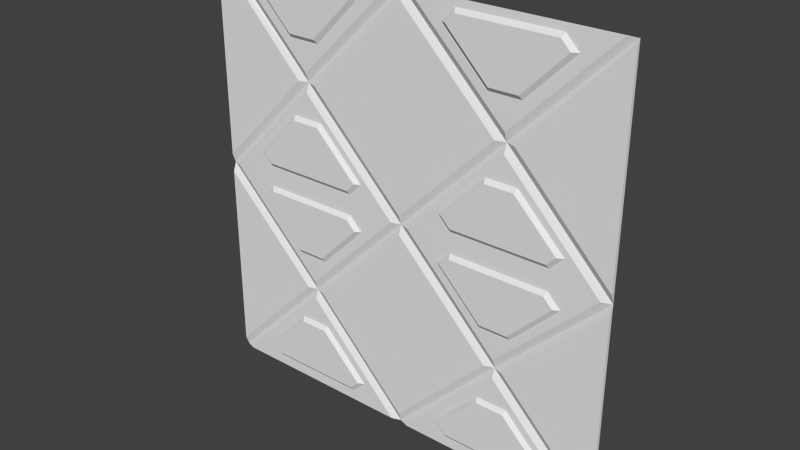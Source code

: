 # Source: sec1_2.blend  (saved by Blender 2.76.0; exported with 4.5.12 LTS)
import bpy
from mathutils import Matrix  # noqa: F401  (used for matrix-valued properties, if any)

bpy.ops.wm.read_factory_settings(use_empty=True)
scene = bpy.context.scene
scene.name = 'Scene'

# ---- collections
col_collection_1 = bpy.data.collections.new('Collection 1'); scene.collection.children.link(col_collection_1)

# ---- materials (node trees are filled in below, after node groups)
mat_sec1_2 = bpy.data.materials.new('sec1_2')
mat_sec1_2.alpha_threshold = 0.0
mat_sec1_2.use_transparent_shadow = False
mat_sec1_2.roughness = 0.5

# ---- material node trees

# ---- world
world_world = bpy.data.worlds.new('World'); scene.world = world_world
world_world.color = (0.05088, 0.05088, 0.05088)
world_world.use_sun_shadow = False
world_world.sun_shadow_jitter_overblur = 0.0
world_world.cycles.sampling_method = 'MANUAL'
world_world.cycles.sample_map_resolution = 256

# ---- meshes
me_sec1_2_triopbump_meshdata = bpy.data.meshes.new('sec1_2_triopbump_meshdata')
me_sec1_2_triopbump_meshdata.from_pydata([(0.9361, 1.3, 0.0771), (1.016, 1.3, 0.1574), (0.7338, 1.3, 0.4398), (0.5413, 1.3, 0.4398), (0.3399, 1.3, 0.0771), (0.2608, 1.3, 0.1562), (0.9257, 1.28, 0.1021), (0.9809, 1.28, 0.1574), (0.7235, 1.28, 0.4148), (0.5517, 1.28, 0.4148), (0.3503, 1.28, 0.1021), (0.296, 1.28, 0.1563)], [], [(10, 6, 7, 8, 9, 11), (7, 6, 0, 1), (8, 7, 1, 2), (9, 8, 2, 3), (10, 11, 5, 4), (11, 9, 3, 5), (6, 10, 4, 0)])
_uv = me_sec1_2_triopbump_meshdata.uv_layers.new(name='UVMap')
_uv.uv.foreach_set('vector', [0.6674, 0.5492, 0.83, 0.5492, 0.8456, 0.5648, 0.7729, 0.6376, 0.7243, 0.6376, 0.6521, 0.5645, 0.8142, 0.5298, 0.8012, 0.5298, 0.7995, 0.5257, 0.8183, 0.5257, 0.7218, 0.6589, 0.7808, 0.6589, 0.7849, 0.6629, 0.7201, 0.6629, 0.732, 0.6499, 0.769, 0.6499, 0.7713, 0.6553, 0.7297, 0.6553, 0.675, 0.5297, 0.6614, 0.5297, 0.657, 0.5253, 0.6768, 0.5253, 0.7225, 0.6589, 0.7814, 0.6592, 0.7831, 0.6633, 0.7184, 0.6629, 0.7847, 0.5378, 0.6948, 0.5378, 0.6931, 0.5339, 0.7863, 0.5339])
me_sec1_2_triopbump_meshdata.materials.append(mat_sec1_2)
me_sec1_2_triopbump_meshdata.use_remesh_preserve_volume = False
me_sec1_2_triopbump_meshdata.use_remesh_preserve_attributes = False
me_sec1_2_triopbump_meshdata.use_mirror_vertex_groups = False
me_sec1_2_triopbump_meshdata.update()
me_sec1_2_meshdata = bpy.data.meshes.new('sec1_2_meshdata')
me_sec1_2_meshdata.from_pydata([(-1.28, 1.28, -1.28), (1.28, 1.28, -1.28), (-1.28, 1.28, 1.28), (1.28, 1.28, 1.28), (-1.223, 1.26, -1.863e-09), (1.223, 1.26, -1.863e-09), (0.0, 1.26, -1.223), (0.0, 1.26, 1.224), (0.0, 1.26, -0.05657), (-0.5787, 1.26, -0.6353), (-0.6453, 1.26, 0.5887), (0.6453, 1.26, 0.5887), (0.5787, 1.26, -0.6353), (0.6348, 1.26, -0.5782), (0.05657, 1.26, -2.384e-09), (-0.6348, 1.26, -0.5782), (0.0, 1.28, -1.28), (0.5883, 1.26, 0.6448), (-0.05657, 1.26, -2.384e-09), (0.6914, 1.26, -0.6348), (1.28, 1.28, -1.863e-09), (0.0, 1.26, 0.05657), (-0.6353, 1.26, -0.6918), (-0.5883, 1.26, 0.6448), (-1.28, 1.28, -1.863e-09), (0.7018, 1.26, 0.6453), (0.0, 1.28, 0.0), (-0.6448, 1.26, 0.7014), (0.0, 1.28, 1.28), (-1.223, 1.26, 1.28), (-0.05657, 1.26, 1.28), (-0.7018, 1.26, 0.6453), (-1.28, 1.26, 1.24), (-1.28, 1.26, 0.05657), (-0.645, 1.28, 0.645), (1.28, 1.26, 0.05657), (0.6448, 1.26, 0.7014), (1.28, 1.26, 1.24), (1.223, 1.26, 1.28), (0.05657, 1.26, 1.28), (0.645, 1.28, 0.645), (1.28, 1.26, -0.05657), (1.28, 1.26, -1.223), (0.6353, 1.26, -0.6918), (0.05657, 1.26, -1.28), (1.223, 1.26, -1.28), (0.635, 1.28, -0.635), (-1.223, 1.26, -1.28), (-0.05657, 1.26, -1.28), (-0.6914, 1.26, -0.6348), (-1.28, 1.26, -0.05657), (-1.28, 1.26, -1.223), (-0.635, 1.28, -0.635), (0.9361, 1.26, 0.0771), (1.016, 1.26, 0.1574), (0.7338, 1.26, 0.4398), (0.5413, 1.26, 0.4398), (0.3399, 1.26, 0.0771), (0.2608, 1.26, 0.1562), (0.9257, 1.24, 0.1021), (0.9809, 1.24, 0.1574), (0.7235, 1.24, 0.4148), (0.5517, 1.24, 0.4148), (0.3503, 1.24, 0.1021), (0.296, 1.24, 0.1563), (-0.3452, 1.26, 0.0771), (-0.265, 1.26, 0.1574), (-0.5475, 1.26, 0.4398), (-0.74, 1.26, 0.4398), (-0.9414, 1.26, 0.0771), (-1.02, 1.26, 0.1562), (-0.3555, 1.24, 0.1021), (-0.3004, 1.24, 0.1574), (-0.5578, 1.24, 0.4148), (-0.7295, 1.24, 0.4148), (-0.931, 1.24, 0.1021), (-0.9852, 1.24, 0.1563), (-0.9415, 1.26, -0.04959), (-1.022, 1.26, -0.1299), (-0.7392, 1.26, -0.4123), (-0.5467, 1.26, -0.4123), (-0.3453, 1.26, -0.04959), (-0.2662, 1.26, -0.1287), (-0.9311, 1.24, -0.07459), (-0.9863, 1.24, -0.1299), (-0.7288, 1.24, -0.3873), (-0.5571, 1.24, -0.3873), (-0.3556, 1.24, -0.07459), (-0.3014, 1.24, -0.1288), (0.339, 1.26, -0.04959), (0.2589, 1.26, -0.1299), (0.5413, 1.26, -0.4123), (0.7338, 1.26, -0.4123), (0.9352, 1.26, -0.04959), (1.014, 1.26, -0.1287), (0.3494, 1.24, -0.07459), (0.2942, 1.24, -0.1299), (0.5517, 1.24, -0.3873), (0.7234, 1.24, -0.3873), (0.9249, 1.24, -0.07459), (0.9791, 1.24, -0.1288), (0.339, 1.26, 1.244), (0.2589, 1.26, 1.164), (0.5413, 1.26, 0.8816), (0.7338, 1.26, 0.8816), (0.9352, 1.26, 1.244), (1.014, 1.26, 1.165), (0.3494, 1.24, 1.219), (0.2942, 1.24, 1.164), (0.5517, 1.24, 0.9066), (0.7234, 1.24, 0.9066), (0.9249, 1.24, 1.219), (0.9791, 1.24, 1.165), (-0.946, 1.26, 1.244), (-1.026, 1.26, 1.164), (-0.7437, 1.26, 0.8816), (-0.5512, 1.26, 0.8816), (-0.3498, 1.26, 1.244), (-0.2707, 1.26, 1.165), (-0.9356, 1.24, 1.219), (-0.9908, 1.24, 1.164), (-0.7334, 1.24, 0.9066), (-0.5617, 1.24, 0.9066), (-0.3602, 1.24, 1.219), (-0.306, 1.24, 1.165), (0.9361, 1.26, -1.215), (1.016, 1.26, -1.134), (0.7338, 1.26, -0.8518), (0.5413, 1.26, -0.8518), (0.3399, 1.26, -1.215), (0.2608, 1.26, -1.135), (0.9257, 1.24, -1.19), (0.9809, 1.24, -1.134), (0.7235, 1.24, -0.8768), (0.5517, 1.24, -0.8768), (0.3503, 1.24, -1.19), (0.296, 1.24, -1.135), (-0.3452, 1.26, -1.215), (-0.265, 1.26, -1.134), (-0.5475, 1.26, -0.8518), (-0.74, 1.26, -0.8518), (-0.9414, 1.26, -1.215), (-1.02, 1.26, -1.135), (-0.3555, 1.24, -1.19), (-0.3004, 1.24, -1.134), (-0.5578, 1.24, -0.8768), (-0.7295, 1.24, -0.8768), (-0.931, 1.24, -1.19), (-0.9852, 1.24, -1.135)], [], [(31, 32, 33), (15, 18, 10, 4), (44, 45, 43), (36, 38, 39), (47, 48, 22), (37, 25, 35), (51, 49, 50), (14, 13, 5, 11), (27, 30, 29), (21, 17, 7, 23), (41, 19, 42), (8, 9, 6, 12), (8, 12, 46, 26), (9, 8, 26, 52), (6, 9, 52, 16), (12, 6, 16, 46), (14, 11, 40, 26), (13, 14, 26, 46), (11, 5, 20, 40), (5, 13, 46, 20), (18, 15, 52, 26), (15, 4, 24, 52), (10, 18, 26, 34), (4, 10, 34, 24), (17, 21, 26, 40), (21, 23, 34, 26), (23, 7, 28, 34), (7, 17, 40, 28), (29, 30, 28, 2), (27, 29, 2, 34), (30, 27, 34, 28), (33, 32, 2, 24), (32, 31, 34, 2), (31, 33, 24, 34), (37, 35, 20, 3), (25, 37, 3, 40), (35, 25, 40, 20), (39, 38, 3, 28), (38, 36, 40, 3), (36, 39, 28, 40), (41, 42, 1, 20), (42, 19, 46, 1), (19, 41, 20, 46), (45, 44, 16, 1), (43, 45, 1, 46), (44, 43, 46, 16), (48, 47, 0, 16), (47, 22, 52, 0), (22, 48, 16, 52), (51, 50, 24, 0), (49, 51, 0, 52), (50, 49, 52, 24), (63, 59, 60, 61, 62, 64), (60, 59, 53, 54), (61, 60, 54, 55), (62, 61, 55, 56), (63, 64, 58, 57), (64, 62, 56, 58), (59, 63, 57, 53), (75, 71, 72, 73, 74, 76), (72, 71, 65, 66), (73, 72, 66, 67), (74, 73, 67, 68), (75, 76, 70, 69), (76, 74, 68, 70), (71, 75, 69, 65), (87, 83, 84, 85, 86, 88), (84, 83, 77, 78), (85, 84, 78, 79), (86, 85, 79, 80), (87, 88, 82, 81), (88, 86, 80, 82), (83, 87, 81, 77), (99, 95, 96, 97, 98, 100), (96, 95, 89, 90), (97, 96, 90, 91), (98, 97, 91, 92), (99, 100, 94, 93), (100, 98, 92, 94), (95, 99, 93, 89), (111, 107, 108, 109, 110, 112), (108, 107, 101, 102), (109, 108, 102, 103), (110, 109, 103, 104), (111, 112, 106, 105), (112, 110, 104, 106), (107, 111, 105, 101), (123, 119, 120, 121, 122, 124), (120, 119, 113, 114), (121, 120, 114, 115), (122, 121, 115, 116), (123, 124, 118, 117), (124, 122, 116, 118), (119, 123, 117, 113), (135, 131, 132, 133, 134, 136), (132, 131, 125, 126), (133, 132, 126, 127), (134, 133, 127, 128), (135, 136, 130, 129), (136, 134, 128, 130), (131, 135, 129, 125), (147, 143, 144, 145, 146, 148), (144, 143, 137, 138), (145, 144, 138, 139), (146, 145, 139, 140), (147, 148, 142, 141), (148, 146, 140, 142), (143, 147, 141, 137)])
_uv = me_sec1_2_meshdata.uv_layers.new(name='UVMap')
_uv.uv.foreach_set('vector', [0.2165, 0.7521, 0.004686, 0.97, 0.004686, 0.5365, 0.4487, 0.7148, 0.4918, 0.7579, 0.4479, 0.8017, 0.4049, 0.7579, 0.5065, 0.6572, 0.5934, 0.6572, 0.5496, 0.701, 0.5503, 0.8154, 0.5934, 0.8585, 0.5065, 0.8585, 0.4049, 0.6572, 0.4918, 0.6572, 0.4487, 0.701, 0.9953, 0.97, 0.7835, 0.7521, 0.9953, 0.5365, 0.004771, 0.03649, 0.2204, 0.2519, 0.004771, 0.4638, 0.5065, 0.7579, 0.5496, 0.7148, 0.5934, 0.7579, 0.5503, 0.8017, 0.448, 0.8154, 0.4918, 0.8585, 0.4049, 0.8585, 0.5, 0.5363, 0.7155, 0.7518, 0.5, 0.9639, 0.2845, 0.7518, 0.9952, 0.4638, 0.7796, 0.2519, 0.9952, 0.03649, 0.5, 0.4638, 0.288, 0.2518, 0.5, 0.03651, 0.712, 0.2518, 0.5022, 0.4848, 0.5033, 0.4837, 0.5034, 0.4837, 0.5022, 0.4849, 0.501, 0.4837, 0.5022, 0.4848, 0.5022, 0.4849, 0.5009, 0.4837, 0.5033, 0.508, 0.4999, 0.5115, 0.4996, 0.5115, 0.5033, 0.5077, 0.5067, 0.5115, 0.5033, 0.508, 0.5033, 0.5077, 0.507, 0.5115, 0.5023, 0.4849, 0.5034, 0.4861, 0.5034, 0.4862, 0.5022, 0.4849, 0.507, 0.5118, 0.5036, 0.5153, 0.5033, 0.5153, 0.507, 0.5115, 0.5034, 0.4861, 0.5045, 0.4849, 0.5046, 0.4849, 0.5034, 0.4862, 0.5105, 0.5153, 0.507, 0.5118, 0.507, 0.5115, 0.5108, 0.5153, 0.503, 0.5153, 0.4996, 0.5118, 0.4996, 0.5115, 0.5033, 0.5153, 0.4996, 0.5118, 0.4961, 0.5153, 0.4958, 0.5153, 0.4996, 0.5115, 0.5009, 0.4861, 0.502, 0.4849, 0.5022, 0.4849, 0.5009, 0.4862, 0.4998, 0.4849, 0.5009, 0.4861, 0.5009, 0.4862, 0.4997, 0.4849, 0.5068, 0.5191, 0.5033, 0.5156, 0.5033, 0.5153, 0.5071, 0.5191, 0.5033, 0.5156, 0.4998, 0.5191, 0.4995, 0.5191, 0.5033, 0.5153, 0.501, 0.4862, 0.5022, 0.4873, 0.5022, 0.4874, 0.5009, 0.4862, 0.5022, 0.4873, 0.5033, 0.4862, 0.5034, 0.4862, 0.5022, 0.4874, 0.0221, 1.0, 0.4779, 1.0, 0.5, 1.0, 0.0, 1.0, 0.4995, 0.5194, 0.4961, 0.5228, 0.4958, 0.5228, 0.4995, 0.5191, 0.503, 0.5228, 0.4995, 0.5194, 0.4995, 0.5191, 0.5033, 0.5228, 0.0, 0.5221, 0.0, 0.9844, 0.0, 1.0, 0.0, 0.5, 0.4997, 0.4873, 0.5008, 0.4862, 0.5009, 0.4862, 0.4997, 0.4874, 0.4992, 0.5191, 0.4958, 0.5156, 0.4958, 0.5153, 0.4995, 0.5191, 1.0, 0.9844, 1.0, 0.5221, 1.0, 0.5, 1.0, 1.0, 0.5035, 0.4862, 0.5046, 0.4873, 0.5046, 0.4874, 0.5034, 0.4862, 0.5108, 0.5156, 0.5074, 0.5191, 0.5071, 0.5191, 0.5108, 0.5153, 0.5221, 1.0, 0.9779, 1.0, 1.0, 1.0, 0.5, 1.0, 0.5105, 0.5228, 0.5071, 0.5194, 0.5071, 0.5191, 0.5108, 0.5228, 0.5071, 0.5194, 0.5036, 0.5228, 0.5033, 0.5228, 0.5071, 0.5191, 1.0, 0.4779, 1.0, 0.02227, 1.0, 0.0, 1.0, 0.5, 0.5108, 0.508, 0.5074, 0.5115, 0.507, 0.5115, 0.5108, 0.5077, 0.5035, 0.4837, 0.5046, 0.4848, 0.5046, 0.4849, 0.5034, 0.4837, 0.9779, 0.0, 0.5221, 0.0, 0.5, 0.0, 1.0, 0.0, 0.5034, 0.4836, 0.5045, 0.4825, 0.5046, 0.4825, 0.5034, 0.4837, 0.5023, 0.4825, 0.5034, 0.4836, 0.5034, 0.4837, 0.5022, 0.4825, 0.4779, 0.0, 0.0221, 0.0, 0.0, 0.0, 0.5, 0.0, 0.4998, 0.4825, 0.5009, 0.4836, 0.5009, 0.4837, 0.4997, 0.4825, 0.5009, 0.4836, 0.502, 0.4825, 0.5022, 0.4825, 0.5009, 0.4837, 0.0, 0.02227, 0.0, 0.4779, 0.0, 0.5, 0.0, 0.0, 0.4992, 0.5115, 0.4958, 0.508, 0.4958, 0.5077, 0.4996, 0.5115, 0.4997, 0.4848, 0.5008, 0.4837, 0.5009, 0.4837, 0.4997, 0.4849, 0.6674, 0.5492, 0.83, 0.5492, 0.8456, 0.5648, 0.7729, 0.6376, 0.7243, 0.6376, 0.6521, 0.5645, 0.8142, 0.5298, 0.8012, 0.5298, 0.7995, 0.5257, 0.8183, 0.5257, 0.7218, 0.6589, 0.7808, 0.6589, 0.7849, 0.6629, 0.7201, 0.6629, 0.732, 0.6499, 0.769, 0.6499, 0.7713, 0.6553, 0.7297, 0.6553, 0.675, 0.5297, 0.6614, 0.5297, 0.657, 0.5253, 0.6768, 0.5253, 0.7225, 0.6589, 0.7814, 0.6592, 0.7831, 0.6633, 0.7184, 0.6629, 0.7847, 0.5378, 0.6948, 0.5378, 0.6931, 0.5339, 0.7863, 0.5339, 0.6674, 0.5492, 0.83, 0.5492, 0.8456, 0.5648, 0.7729, 0.6376, 0.7243, 0.6376, 0.6521, 0.5645, 0.8142, 0.5298, 0.8012, 0.5298, 0.7995, 0.5257, 0.8183, 0.5257, 0.7218, 0.6589, 0.7808, 0.6589, 0.7849, 0.6629, 0.7201, 0.6629, 0.732, 0.6499, 0.769, 0.6499, 0.7713, 0.6553, 0.7297, 0.6553, 0.675, 0.5297, 0.6614, 0.5297, 0.657, 0.5253, 0.6768, 0.5253, 0.7225, 0.6589, 0.7814, 0.6592, 0.7831, 0.6633, 0.7184, 0.6629, 0.7847, 0.5378, 0.6948, 0.5378, 0.6931, 0.5339, 0.7863, 0.5339, 0.6674, 0.5492, 0.83, 0.5492, 0.8456, 0.5648, 0.7729, 0.6376, 0.7243, 0.6376, 0.6521, 0.5645, 0.7584, 0.6635, 0.7454, 0.6635, 0.7437, 0.6594, 0.7625, 0.6594, 0.7183, 0.5263, 0.7773, 0.5263, 0.7814, 0.5304, 0.7166, 0.5304, 0.7281, 0.5332, 0.7651, 0.5332, 0.7674, 0.5386, 0.7258, 0.5386, 0.7417, 0.6626, 0.7281, 0.6626, 0.7237, 0.6582, 0.7435, 0.6582, 0.7171, 0.5259, 0.776, 0.5263, 0.7777, 0.5303, 0.713, 0.53, 0.7809, 0.6536, 0.7148, 0.6535, 0.7136, 0.6507, 0.7821, 0.6507, 0.6674, 0.5492, 0.83, 0.5492, 0.8456, 0.5648, 0.7729, 0.6376, 0.7243, 0.6376, 0.6521, 0.5645, 0.7584, 0.6635, 0.7454, 0.6635, 0.7437, 0.6594, 0.7625, 0.6594, 0.7183, 0.5263, 0.7773, 0.5263, 0.7814, 0.5304, 0.7166, 0.5304, 0.7281, 0.5332, 0.7651, 0.5332, 0.7674, 0.5386, 0.7258, 0.5386, 0.7417, 0.6626, 0.7281, 0.6626, 0.7237, 0.6582, 0.7435, 0.6582, 0.7171, 0.5259, 0.776, 0.5263, 0.7777, 0.5303, 0.713, 0.53, 0.7809, 0.6536, 0.7148, 0.6535, 0.7136, 0.6507, 0.7821, 0.6507, 0.6674, 0.5492, 0.83, 0.5492, 0.8456, 0.5648, 0.7729, 0.6376, 0.7243, 0.6376, 0.6521, 0.5645, 0.7584, 0.6635, 0.7454, 0.6635, 0.7437, 0.6594, 0.7625, 0.6594, 0.7183, 0.5263, 0.7773, 0.5263, 0.7814, 0.5304, 0.7166, 0.5304, 0.7281, 0.5332, 0.7651, 0.5332, 0.7674, 0.5386, 0.7258, 0.5386, 0.7417, 0.6626, 0.7281, 0.6626, 0.7237, 0.6582, 0.7435, 0.6582, 0.7171, 0.5259, 0.776, 0.5263, 0.7777, 0.5303, 0.713, 0.53, 0.7809, 0.6536, 0.7148, 0.6535, 0.7136, 0.6507, 0.7821, 0.6507, 0.6674, 0.5492, 0.83, 0.5492, 0.8456, 0.5648, 0.7729, 0.6376, 0.7243, 0.6376, 0.6521, 0.5645, 0.7584, 0.6635, 0.7454, 0.6635, 0.7437, 0.6594, 0.7625, 0.6594, 0.7183, 0.5263, 0.7773, 0.5263, 0.7814, 0.5304, 0.7166, 0.5304, 0.7281, 0.5332, 0.7651, 0.5332, 0.7674, 0.5386, 0.7258, 0.5386, 0.7417, 0.6626, 0.7281, 0.6626, 0.7237, 0.6582, 0.7435, 0.6582, 0.7171, 0.5259, 0.776, 0.5263, 0.7777, 0.5303, 0.713, 0.53, 0.7809, 0.6536, 0.7148, 0.6535, 0.7136, 0.6507, 0.7821, 0.6507, 0.6674, 0.5492, 0.83, 0.5492, 0.8456, 0.5648, 0.7729, 0.6376, 0.7243, 0.6376, 0.6521, 0.5645, 0.8142, 0.5298, 0.8012, 0.5298, 0.7995, 0.5257, 0.8183, 0.5257, 0.7218, 0.6589, 0.7808, 0.6589, 0.7849, 0.6629, 0.7201, 0.6629, 0.732, 0.6499, 0.769, 0.6499, 0.7713, 0.6553, 0.7297, 0.6553, 0.675, 0.5297, 0.6614, 0.5297, 0.657, 0.5253, 0.6768, 0.5253, 0.7225, 0.6589, 0.7814, 0.6592, 0.7831, 0.6633, 0.7184, 0.6629, 0.7847, 0.5378, 0.6948, 0.5378, 0.6931, 0.5339, 0.7863, 0.5339, 0.6674, 0.5492, 0.83, 0.5492, 0.8456, 0.5648, 0.7729, 0.6376, 0.7243, 0.6376, 0.6521, 0.5645, 0.8142, 0.5298, 0.8012, 0.5298, 0.7995, 0.5257, 0.8183, 0.5257, 0.7218, 0.6589, 0.7808, 0.6589, 0.7849, 0.6629, 0.7201, 0.6629, 0.732, 0.6499, 0.769, 0.6499, 0.7713, 0.6553, 0.7297, 0.6553, 0.675, 0.5297, 0.6614, 0.5297, 0.657, 0.5253, 0.6768, 0.5253, 0.7225, 0.6589, 0.7814, 0.6592, 0.7831, 0.6633, 0.7184, 0.6629, 0.7847, 0.5378, 0.6948, 0.5378, 0.6931, 0.5339, 0.7863, 0.5339])
_ca = me_sec1_2_meshdata.color_attributes.new('Col', 'BYTE_COLOR', 'CORNER')
_ca.data.foreach_set('color', [0.6724, 0.0, 0.0, 1.0, 0.6724, 0.0, 0.0, 1.0, 0.6724, 0.0, 0.0, 1.0, 0.6724, 0.0, 0.0, 1.0, 0.6724, 0.0, 0.0, 1.0, 0.6724, 0.0, 0.0, 1.0, 0.6724, 0.0, 0.0, 1.0, 0.6724, 0.0, 0.0, 1.0, 0.6724, 0.0, 0.0, 1.0, 0.6724, 0.0, 0.0, 1.0, 0.6724, 0.0, 0.0, 1.0, 0.6724, 0.0, 0.0, 1.0, 0.6724, 0.0, 0.0, 1.0, 0.6724, 0.0, 0.0, 1.0, 0.6724, 0.0, 0.0, 1.0, 0.6724, 0.0, 0.0, 1.0, 0.6724, 0.0, 0.0, 1.0, 0.6724, 0.0, 0.0, 1.0, 0.6724, 0.0, 0.0, 1.0, 0.6724, 0.0, 0.0, 1.0, 0.6724, 0.0, 0.0, 1.0, 0.6724, 0.0, 0.0, 1.0, 0.6724, 0.0, 0.0, 1.0, 0.6724, 0.0, 0.0, 1.0, 0.6724, 0.0, 0.0, 1.0, 0.6724, 0.0, 0.0, 1.0, 0.6724, 0.0, 0.0, 1.0, 0.6724, 0.0, 0.0, 1.0, 0.6724, 0.0, 0.0, 1.0, 0.6724, 0.0, 0.0, 1.0, 0.6724, 0.0, 0.0, 1.0, 0.6724, 0.0, 0.0, 1.0, 0.6724, 0.0, 0.0, 1.0, 0.6724, 0.0, 0.0, 1.0, 0.6724, 0.0, 0.0, 1.0, 0.6724, 0.0, 0.0, 1.0, 0.6724, 0.0, 0.0, 1.0, 0.6724, 0.0, 0.0, 1.0, 0.6724, 0.0, 0.0, 1.0, 0.6724, 0.0, 0.0, 1.0, 0.6724, 0.0, 0.0, 1.0, 0.6724, 0.0, 0.0, 1.0, 0.6724, 0.0, 0.0, 1.0, 0.6724, 0.0, 0.0, 1.0, 0.6724, 0.0, 0.0, 1.0, 0.6724, 0.0, 0.0, 1.0, 0.6724, 0.0, 0.0, 1.0, 0.6724, 0.0, 0.0, 1.0, 0.6724, 0.0, 0.0, 1.0, 0.6724, 0.0, 0.0, 1.0, 0.6724, 0.0, 0.0, 1.0, 0.6724, 0.0, 0.0, 1.0, 0.6724, 0.0, 0.0, 1.0, 0.6724, 0.0, 0.0, 1.0, 0.6724, 0.0, 0.0, 1.0, 0.6724, 0.0, 0.0, 1.0, 0.6724, 0.0, 0.0, 1.0, 0.6724, 0.0, 0.0, 1.0, 0.6724, 0.0, 0.0, 1.0, 0.6724, 0.0, 0.0, 1.0, 0.6724, 0.0, 0.0, 1.0, 0.6724, 0.0, 0.0, 1.0, 0.6724, 0.0, 0.0, 1.0, 0.6724, 0.0, 0.0, 1.0, 0.6724, 0.0, 0.0, 1.0, 0.6724, 0.0, 0.0, 1.0, 0.6724, 0.0, 0.0, 1.0, 0.6724, 0.0, 0.0, 1.0, 0.6724, 0.0, 0.0, 1.0, 0.6724, 0.0, 0.0, 1.0, 0.6724, 0.0, 0.0, 1.0, 0.6724, 0.0, 0.0, 1.0, 0.6724, 0.0, 0.0, 1.0, 0.6724, 0.0, 0.0, 1.0, 0.6724, 0.0, 0.0, 1.0, 0.6724, 0.0, 0.0, 1.0, 0.6724, 0.0, 0.0, 1.0, 0.6724, 0.0, 0.0, 1.0, 0.6724, 0.0, 0.0, 1.0, 0.6724, 0.0, 0.0, 1.0, 0.6724, 0.0, 0.0, 1.0, 0.6724, 0.0, 0.0, 1.0, 0.6724, 0.0, 0.0, 1.0, 0.6724, 0.0, 0.0, 1.0, 0.6724, 0.0, 0.0, 1.0, 0.6724, 0.0, 0.0, 1.0, 0.6724, 0.0, 0.0, 1.0, 0.6724, 0.0, 0.0, 1.0, 0.6724, 0.0, 0.0, 1.0, 0.6724, 0.0, 0.0, 1.0, 0.6724, 0.0, 0.0, 1.0, 0.6724, 0.0, 0.0, 1.0, 0.6724, 0.0, 0.0, 1.0, 0.6724, 0.0, 0.0, 1.0, 0.6724, 0.0, 0.0, 1.0, 0.6724, 0.0, 0.0, 1.0, 0.6724, 0.0, 0.0, 1.0, 0.6724, 0.0, 0.0, 1.0, 0.6724, 0.0, 0.0, 1.0, 0.6724, 0.0, 0.0, 1.0, 0.6724, 0.0, 0.0, 1.0, 0.6724, 0.0, 0.0, 1.0, 0.6724, 0.0, 0.0, 1.0, 0.6724, 0.0, 0.0, 1.0, 0.6724, 0.0, 0.0, 1.0, 0.6724, 0.0, 0.0, 1.0, 0.6724, 0.0, 0.0, 1.0, 0.6724, 0.0, 0.0, 1.0, 0.6724, 0.0, 0.0, 1.0, 0.6724, 0.0, 0.0, 1.0, 0.6724, 0.0, 0.0, 1.0, 0.6724, 0.0, 0.0, 1.0, 0.6724, 0.0, 0.0, 1.0, 0.6724, 0.0, 0.0, 1.0, 0.6724, 0.0, 0.0, 1.0, 0.6724, 0.0, 0.0, 1.0, 0.6724, 0.0, 0.0, 1.0, 0.6724, 0.0, 0.0, 1.0, 0.6724, 0.0, 0.0, 1.0, 0.6724, 0.0, 0.0, 1.0, 0.6724, 0.0, 0.0, 1.0, 0.6724, 0.0, 0.0, 1.0, 0.6724, 0.0, 0.0, 1.0, 0.6724, 0.0, 0.0, 1.0, 0.6724, 0.0, 0.0, 1.0, 0.6724, 0.0, 0.0, 1.0, 0.6724, 0.0, 0.0, 1.0, 0.6724, 0.0, 0.0, 1.0, 0.6724, 0.0, 0.0, 1.0, 0.6724, 0.0, 0.0, 1.0, 0.6724, 0.0, 0.0, 1.0, 0.6724, 0.0, 0.0, 1.0, 0.6724, 0.0, 0.0, 1.0, 0.6724, 0.0, 0.0, 1.0, 0.6724, 0.0, 0.0, 1.0, 0.6724, 0.0, 0.0, 1.0, 0.6724, 0.0, 0.0, 1.0, 0.6724, 0.0, 0.0, 1.0, 0.6724, 0.0, 0.0, 1.0, 0.6724, 0.0, 0.0, 1.0, 0.6724, 0.0, 0.0, 1.0, 0.6724, 0.0, 0.0, 1.0, 0.6724, 0.0, 0.0, 1.0, 0.6724, 0.0, 0.0, 1.0, 0.6724, 0.0, 0.0, 1.0, 0.6724, 0.0, 0.0, 1.0, 0.6724, 0.0, 0.0, 1.0, 0.6724, 0.0, 0.0, 1.0, 0.6724, 0.0, 0.0, 1.0, 0.6724, 0.0, 0.0, 1.0, 0.6724, 0.0, 0.0, 1.0, 0.6724, 0.0, 0.0, 1.0, 0.6724, 0.0, 0.0, 1.0, 0.6724, 0.0, 0.0, 1.0, 0.6724, 0.0, 0.0, 1.0, 0.6724, 0.0, 0.0, 1.0, 0.6724, 0.0, 0.0, 1.0, 0.6724, 0.0, 0.0, 1.0, 0.6724, 0.0, 0.0, 1.0, 0.6724, 0.0, 0.0, 1.0, 0.6724, 0.0, 0.0, 1.0, 0.6724, 0.0, 0.0, 1.0, 0.6724, 0.0, 0.0, 1.0, 0.6724, 0.0, 0.0, 1.0, 0.6724, 0.0, 0.0, 1.0, 0.6724, 0.0, 0.0, 1.0, 0.6724, 0.0, 0.0, 1.0, 0.6724, 0.0, 0.0, 1.0, 0.6724, 0.0, 0.0, 1.0, 0.6724, 0.0, 0.0, 1.0, 0.6724, 0.0, 0.0, 1.0, 0.6724, 0.0, 0.0, 1.0, 0.6724, 0.0, 0.0, 1.0, 0.6724, 0.0, 0.0, 1.0, 0.6724, 0.0, 0.0, 1.0, 0.6724, 0.0, 0.0, 1.0, 0.6724, 0.0, 0.0, 1.0, 0.6724, 0.0, 0.0, 1.0, 0.6724, 0.0, 0.0, 1.0, 0.6724, 0.0, 0.0, 1.0, 0.6724, 0.0, 0.0, 1.0, 0.6724, 0.0, 0.0, 1.0, 0.6724, 0.0, 0.0, 1.0, 0.6724, 0.0, 0.0, 1.0, 0.6724, 0.0, 0.0, 1.0, 0.6724, 0.0, 0.0, 1.0, 0.6724, 0.0, 0.0, 1.0, 0.6724, 0.0, 0.0, 1.0, 0.6724, 0.0, 0.0, 1.0, 0.6724, 0.0, 0.0, 1.0, 0.6724, 0.0, 0.0, 1.0, 0.6724, 0.0, 0.0, 1.0, 0.6724, 0.0, 0.0, 1.0, 0.6724, 0.0, 0.0, 1.0, 0.6724, 0.0, 0.0, 1.0, 0.6724, 0.0, 0.0, 1.0, 0.6724, 0.0, 0.0, 1.0, 0.6724, 0.0, 0.0, 1.0, 0.6724, 0.0, 0.0, 1.0, 0.6724, 0.0, 0.0, 1.0, 0.6724, 0.0, 0.0, 1.0, 0.6724, 0.0, 0.0, 1.0, 0.6724, 0.0, 0.0, 1.0, 0.6724, 0.0, 0.0, 1.0, 0.6724, 0.0, 0.0, 1.0, 0.6724, 0.0, 0.0, 1.0, 0.6724, 0.0, 0.0, 1.0, 0.6724, 0.0, 0.0, 1.0, 0.6724, 0.0, 0.0, 1.0, 0.6724, 0.0, 0.0, 1.0, 0.6724, 0.0, 0.0, 1.0, 0.6724, 0.0, 0.0, 1.0, 0.6724, 0.0, 0.0, 1.0, 0.6724, 0.0, 0.0, 1.0, 0.6724, 0.0, 0.0, 1.0, 0.6724, 0.0, 0.0, 1.0, 0.6724, 0.0, 0.0, 1.0, 0.6724, 0.0, 0.0, 1.0, 0.6724, 0.0, 0.0, 1.0, 0.6724, 0.0, 0.0, 1.0, 0.6724, 0.0, 0.0, 1.0, 0.6724, 0.0, 0.0, 1.0, 0.6724, 0.0, 0.0, 1.0, 0.6724, 0.0, 0.0, 1.0, 0.6724, 0.0, 0.0, 1.0, 0.6724, 0.0, 0.0, 1.0, 0.6724, 0.0, 0.0, 1.0, 0.6724, 0.0, 0.0, 1.0, 0.6724, 0.0, 0.0, 1.0, 0.6724, 0.0, 0.0, 1.0, 0.6724, 0.0, 0.0, 1.0, 0.6724, 0.0, 0.0, 1.0, 0.6724, 0.0, 0.0, 1.0, 0.6724, 0.0, 0.0, 1.0, 0.6724, 0.0, 0.0, 1.0, 0.6724, 0.0, 0.0, 1.0, 0.6724, 0.0, 0.0, 1.0, 0.6724, 0.0, 0.0, 1.0, 0.6724, 0.0, 0.0, 1.0, 0.6724, 0.0, 0.0, 1.0, 0.6724, 0.0, 0.0, 1.0, 0.6724, 0.0, 0.0, 1.0, 0.6724, 0.0, 0.0, 1.0, 0.6724, 0.0, 0.0, 1.0, 0.6724, 0.0, 0.0, 1.0, 0.6724, 0.0, 0.0, 1.0, 0.6724, 0.0, 0.0, 1.0, 0.6724, 0.0, 0.0, 1.0, 0.6724, 0.0, 0.0, 1.0, 0.6724, 0.0, 0.0, 1.0, 0.6724, 0.0, 0.0, 1.0, 0.6724, 0.0, 0.0, 1.0, 0.6724, 0.0, 0.0, 1.0, 0.6724, 0.0, 0.0, 1.0, 0.6724, 0.0, 0.0, 1.0, 0.6724, 0.0, 0.0, 1.0, 0.6724, 0.0, 0.0, 1.0, 0.6724, 0.0, 0.0, 1.0, 0.6724, 0.0, 0.0, 1.0, 0.6724, 0.0, 0.0, 1.0, 0.6724, 0.0, 0.0, 1.0, 0.6724, 0.0, 0.0, 1.0, 0.6724, 0.0, 0.0, 1.0, 0.6724, 0.0, 0.0, 1.0, 0.6724, 0.0, 0.0, 1.0, 0.6724, 0.0, 0.0, 1.0, 0.6724, 0.0, 0.0, 1.0, 0.6724, 0.0, 0.0, 1.0, 0.6724, 0.0, 0.0, 1.0, 0.6724, 0.0, 0.0, 1.0, 0.6724, 0.0, 0.0, 1.0, 0.6724, 0.0, 0.0, 1.0, 0.6724, 0.0, 0.0, 1.0, 0.6724, 0.0, 0.0, 1.0, 0.6724, 0.0, 0.0, 1.0, 0.6724, 0.0, 0.0, 1.0, 0.6724, 0.0, 0.0, 1.0, 0.6724, 0.0, 0.0, 1.0, 0.6724, 0.0, 0.0, 1.0, 0.6724, 0.0, 0.0, 1.0, 0.6724, 0.0, 0.0, 1.0, 0.6724, 0.0, 0.0, 1.0, 0.6724, 0.0, 0.0, 1.0, 0.6724, 0.0, 0.0, 1.0, 0.6724, 0.0, 0.0, 1.0, 0.6724, 0.0, 0.0, 1.0, 0.6724, 0.0, 0.0, 1.0, 0.6724, 0.0, 0.0, 1.0, 0.6724, 0.0, 0.0, 1.0, 0.6724, 0.0, 0.0, 1.0, 0.6724, 0.0, 0.0, 1.0, 0.6724, 0.0, 0.0, 1.0, 0.6724, 0.0, 0.0, 1.0, 0.6724, 0.0, 0.0, 1.0, 0.6724, 0.0, 0.0, 1.0, 0.6724, 0.0, 0.0, 1.0, 0.6724, 0.0, 0.0, 1.0, 0.6724, 0.0, 0.0, 1.0, 0.6724, 0.0, 0.0, 1.0, 0.6724, 0.0, 0.0, 1.0, 0.6724, 0.0, 0.0, 1.0, 0.6724, 0.0, 0.0, 1.0, 0.6724, 0.0, 0.0, 1.0, 0.6724, 0.0, 0.0, 1.0, 0.6724, 0.0, 0.0, 1.0, 0.6724, 0.0, 0.0, 1.0, 0.6724, 0.0, 0.0, 1.0, 0.6724, 0.0, 0.0, 1.0, 0.6724, 0.0, 0.0, 1.0, 0.6724, 0.0, 0.0, 1.0, 0.6724, 0.0, 0.0, 1.0, 0.6724, 0.0, 0.0, 1.0, 0.6724, 0.0, 0.0, 1.0, 0.6724, 0.0, 0.0, 1.0, 0.6724, 0.0, 0.0, 1.0, 0.6724, 0.0, 0.0, 1.0, 0.6724, 0.0, 0.0, 1.0, 0.6724, 0.0, 0.0, 1.0, 0.6724, 0.0, 0.0, 1.0, 0.6724, 0.0, 0.0, 1.0, 0.6724, 0.0, 0.0, 1.0, 0.6724, 0.0, 0.0, 1.0, 0.6724, 0.0, 0.0, 1.0, 0.6724, 0.0, 0.0, 1.0, 0.6724, 0.0, 0.0, 1.0, 0.6724, 0.0, 0.0, 1.0, 0.6724, 0.0, 0.0, 1.0, 0.6724, 0.0, 0.0, 1.0, 0.6724, 0.0, 0.0, 1.0, 0.6724, 0.0, 0.0, 1.0, 0.6724, 0.0, 0.0, 1.0, 0.6724, 0.0, 0.0, 1.0, 0.6724, 0.0, 0.0, 1.0, 0.6724, 0.0, 0.0, 1.0, 0.6724, 0.0, 0.0, 1.0, 0.6724, 0.0, 0.0, 1.0, 0.6724, 0.0, 0.0, 1.0, 0.6724, 0.0, 0.0, 1.0, 0.6724, 0.0, 0.0, 1.0, 0.6724, 0.0, 0.0, 1.0, 0.6724, 0.0, 0.0, 1.0, 0.6724, 0.0, 0.0, 1.0, 0.6724, 0.0, 0.0, 1.0, 0.6724, 0.0, 0.0, 1.0, 0.6724, 0.0, 0.0, 1.0, 0.6724, 0.0, 0.0, 1.0, 0.6724, 0.0, 0.0, 1.0, 0.6724, 0.0, 0.0, 1.0, 0.6724, 0.0, 0.0, 1.0, 0.6724, 0.0, 0.0, 1.0, 0.6724, 0.0, 0.0, 1.0, 0.6724, 0.0, 0.0, 1.0, 0.6724, 0.0, 0.0, 1.0, 0.6724, 0.0, 0.0, 1.0, 0.6724, 0.0, 0.0, 1.0, 0.6724, 0.0, 0.0, 1.0, 0.6724, 0.0, 0.0, 1.0, 0.6724, 0.0, 0.0, 1.0, 0.6724, 0.0, 0.0, 1.0, 0.6724, 0.0, 0.0, 1.0, 0.6724, 0.0, 0.0, 1.0, 0.6724, 0.0, 0.0, 1.0, 0.6724, 0.0, 0.0, 1.0, 0.6724, 0.0, 0.0, 1.0, 0.6724, 0.0, 0.0, 1.0, 0.6724, 0.0, 0.0, 1.0, 0.6724, 0.0, 0.0, 1.0, 0.6724, 0.0, 0.0, 1.0, 0.6724, 0.0, 0.0, 1.0, 0.6724, 0.0, 0.0, 1.0, 0.6724, 0.0, 0.0, 1.0, 0.6724, 0.0, 0.0, 1.0, 0.6724, 0.0, 0.0, 1.0, 0.6724, 0.0, 0.0, 1.0, 0.6724, 0.0, 0.0, 1.0, 0.6724, 0.0, 0.0, 1.0, 0.6724, 0.0, 0.0, 1.0, 0.6724, 0.0, 0.0, 1.0, 0.6724, 0.0, 0.0, 1.0, 0.6724, 0.0, 0.0, 1.0, 0.6724, 0.0, 0.0, 1.0, 0.6724, 0.0, 0.0, 1.0, 0.6724, 0.0, 0.0, 1.0, 0.6724, 0.0, 0.0, 1.0, 0.6724, 0.0, 0.0, 1.0, 0.6724, 0.0, 0.0, 1.0, 0.6724, 0.0, 0.0, 1.0, 0.6724, 0.0, 0.0, 1.0, 0.6724, 0.0, 0.0, 1.0, 0.6724, 0.0, 0.0, 1.0, 0.6724, 0.0, 0.0, 1.0, 0.6724, 0.0, 0.0, 1.0, 0.6724, 0.0, 0.0, 1.0, 0.6724, 0.0, 0.0, 1.0, 0.6724, 0.0, 0.0, 1.0, 0.6724, 0.0, 0.0, 1.0, 0.6724, 0.0, 0.0, 1.0, 0.6724, 0.0, 0.0, 1.0, 0.6724, 0.0, 0.0, 1.0, 0.6724, 0.0, 0.0, 1.0, 0.6724, 0.0, 0.0, 1.0, 0.6724, 0.0, 0.0, 1.0, 0.6724, 0.0, 0.0, 1.0, 0.6724, 0.0, 0.0, 1.0, 0.6724, 0.0, 0.0, 1.0, 0.6724, 0.0, 0.0, 1.0, 0.6724, 0.0, 0.0, 1.0, 0.6724, 0.0, 0.0, 1.0, 0.6724, 0.0, 0.0, 1.0, 0.6724, 0.0, 0.0, 1.0, 0.6724, 0.0, 0.0, 1.0, 0.6724, 0.0, 0.0, 1.0, 0.6724, 0.0, 0.0, 1.0, 0.6724, 0.0, 0.0, 1.0, 0.6724, 0.0, 0.0, 1.0, 0.6724, 0.0, 0.0, 1.0, 0.6724, 0.0, 0.0, 1.0, 0.6724, 0.0, 0.0, 1.0, 0.6724, 0.0, 0.0, 1.0, 0.6724, 0.0, 0.0, 1.0, 0.6724, 0.0, 0.0, 1.0, 0.6724, 0.0, 0.0, 1.0, 0.6724, 0.0, 0.0, 1.0, 0.6724, 0.0, 0.0, 1.0, 0.6724, 0.0, 0.0, 1.0, 0.6724, 0.0, 0.0, 1.0, 0.6724, 0.0, 0.0, 1.0, 0.6724, 0.0, 0.0, 1.0, 0.6724, 0.0, 0.0, 1.0, 0.6724, 0.0, 0.0, 1.0, 0.6724, 0.0, 0.0, 1.0, 0.6724, 0.0, 0.0, 1.0, 0.6724, 0.0, 0.0, 1.0, 0.6724, 0.0, 0.0, 1.0, 0.6724, 0.0, 0.0, 1.0, 0.6724, 0.0, 0.0, 1.0, 0.6724, 0.0, 0.0, 1.0, 0.6724, 0.0, 0.0, 1.0, 0.6724, 0.0, 0.0, 1.0, 0.6724, 0.0, 0.0, 1.0])
me_sec1_2_meshdata.materials.append(mat_sec1_2)
me_sec1_2_meshdata.use_remesh_preserve_volume = False
me_sec1_2_meshdata.use_remesh_preserve_attributes = False
me_sec1_2_meshdata.use_mirror_vertex_groups = False
me_sec1_2_meshdata.update()

# ---- objects
ob_sec1_2_mesh_001 = bpy.data.objects.new('sec1_2_mesh.001', me_sec1_2_triopbump_meshdata)
ob_sec1_2_mesh = bpy.data.objects.new('sec1_2_mesh', me_sec1_2_meshdata)

# ---- transforms, parenting, visibility, modifiers, constraints
ob_sec1_2_mesh_001.location = (0.0, 0.0, 0.0)
ob_sec1_2_mesh_001.lineart.crease_threshold = 0.0
ob_sec1_2_mesh.location = (0.0, 0.0, 0.0)
ob_sec1_2_mesh.lineart.crease_threshold = 0.0

# ---- collection membership
col_collection_1.objects.link(ob_sec1_2_mesh_001)
col_collection_1.objects.link(ob_sec1_2_mesh)

# ---- scene / render settings (as saved in the file)
scene.frame_start = 1; scene.frame_end = 2; scene.frame_set(1)
scene.render.engine = 'BLENDER_EEVEE_NEXT'
scene.render.resolution_percentage = 50
scene.render.dither_intensity = 0.0
scene.cycles.use_denoising = False
scene.cycles.samples = 10
scene.cycles.sampling_pattern = 'TABULATED_SOBOL'
scene.cycles.light_sampling_threshold = 0.0
scene.cycles.use_adaptive_sampling = False
scene.cycles.use_light_tree = False
scene.cycles.blur_glossy = 0.0
scene.cycles.pixel_filter_type = 'GAUSSIAN'
scene.cycles.sample_clamp_indirect = 0.0
scene.view_settings.view_transform = 'Standard'
bpy.context.view_layer.update()

# ---- added for rendering (the .blend has no active camera and no usable light): camera, sun
cam_auto = bpy.data.cameras.new('AutoCamera')
cam_auto.lens = 50.0
cam_auto.sensor_width = 36.0
cam_auto.clip_end = 1000.0
ob_auto_camera = bpy.data.objects.new('AutoCamera', cam_auto)
scene.collection.objects.link(ob_auto_camera)
ob_auto_camera.location = (3.35013, -2.75016, 2.6801)
ob_auto_camera.rotation_euler = (1.09748, -7.21219e-08, 0.694738)
scene.camera = ob_auto_camera
light_auto_sun = bpy.data.lights.new('AutoSun', 'SUN')
light_auto_sun.energy = 3.0
light_auto_sun.angle = 0.0523599
ob_auto_sun = bpy.data.objects.new('AutoSun', light_auto_sun)
scene.collection.objects.link(ob_auto_sun)
ob_auto_sun.rotation_euler = (0.872665, 0.174533, 0.523599)
bpy.context.view_layer.update()
